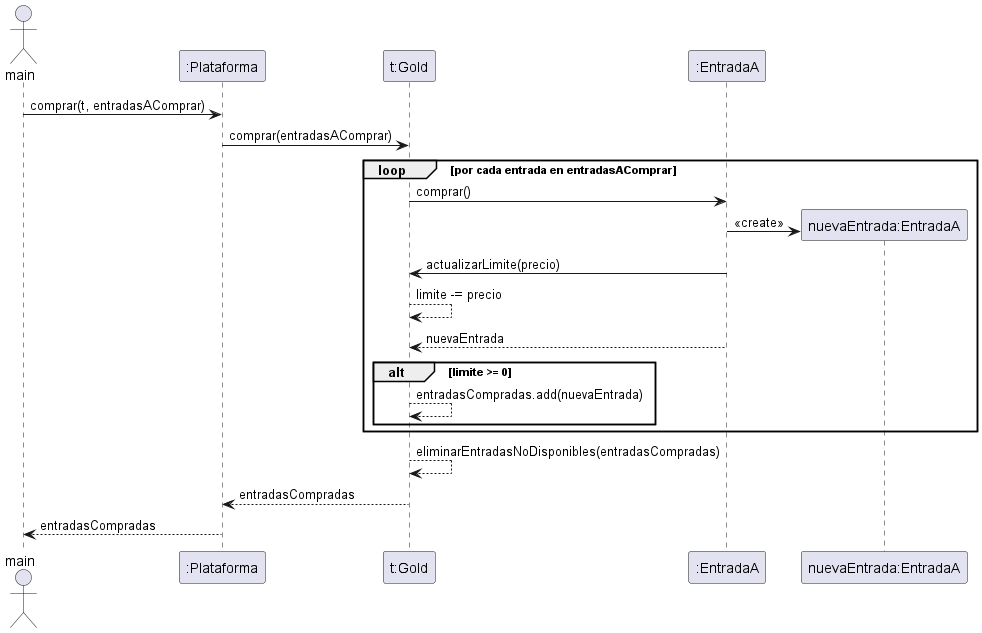

The diagram above was rendered by PlantUML. Its source (embedded in the PNG):
@startuml

actor main
participant ":Plataforma" as plat
participant "t:Gold" as t
participant ":EntradaA" as entrada

main -> plat : comprar(t, entradasAComprar)
plat -> t : comprar(entradasAComprar)

loop por cada entrada en entradasAComprar
t -> entrada : comprar()
entrada ->  "nuevaEntrada:EntradaA" **: <<create>>
entrada -> t : actualizarLimite(precio)
t --> t : limite -= precio
entrada --> t : nuevaEntrada
alt limite >= 0
t --> t : entradasCompradas.add(nuevaEntrada)
end alt
end
t --> t : eliminarEntradasNoDisponibles(entradasCompradas)
t --> plat : entradasCompradas
plat --> main : entradasCompradas

@enduml